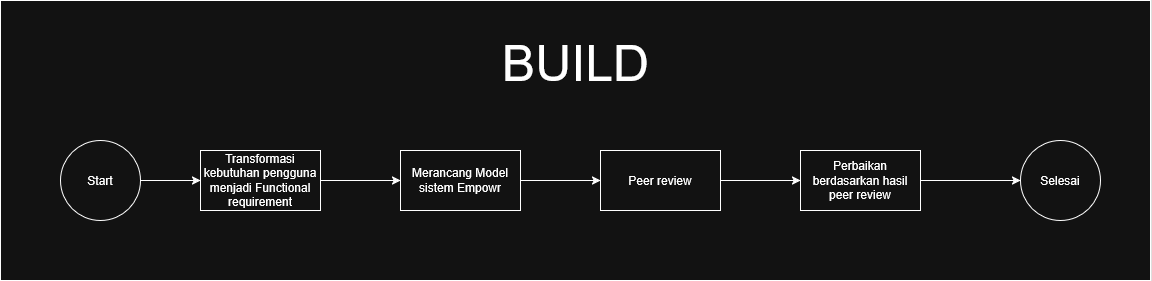

The diagram above was exported from draw.io. Its source (the exported page's mxGraphModel, read from the mxfile embedded in the PNG):
<mxGraphModel dx="8347" dy="-724" grid="1" gridSize="10" guides="1" tooltips="1" connect="1" arrows="1" fold="1" page="1" pageScale="1" pageWidth="1100" pageHeight="850" math="0" shadow="0">
  <root>
    <mxCell id="0" />
    <mxCell id="1" parent="0" />
    <mxCell id="2" value="" style="rounded=0;whiteSpace=wrap;html=1;" vertex="1" parent="1">
      <mxGeometry x="10920" y="8400" width="1150" height="280" as="geometry" />
    </mxCell>
    <mxCell id="3" value="" style="edgeStyle=orthogonalEdgeStyle;rounded=0;orthogonalLoop=1;jettySize=auto;html=1;" edge="1" source="4" target="6" parent="1">
      <mxGeometry relative="1" as="geometry" />
    </mxCell>
    <mxCell id="4" value="Start" style="ellipse;whiteSpace=wrap;html=1;aspect=fixed;" vertex="1" parent="1">
      <mxGeometry x="10980" y="8540" width="80" height="80" as="geometry" />
    </mxCell>
    <mxCell id="5" value="" style="edgeStyle=orthogonalEdgeStyle;rounded=0;orthogonalLoop=1;jettySize=auto;html=1;" edge="1" source="6" target="8" parent="1">
      <mxGeometry relative="1" as="geometry" />
    </mxCell>
    <mxCell id="6" value="Transformasi kebutuhan pengguna menjadi Functional requirement" style="whiteSpace=wrap;html=1;" vertex="1" parent="1">
      <mxGeometry x="11120" y="8550" width="120" height="60" as="geometry" />
    </mxCell>
    <mxCell id="7" value="" style="edgeStyle=orthogonalEdgeStyle;rounded=0;orthogonalLoop=1;jettySize=auto;html=1;" edge="1" source="8" target="10" parent="1">
      <mxGeometry relative="1" as="geometry" />
    </mxCell>
    <mxCell id="8" value="Merancang Model sistem Empowr" style="whiteSpace=wrap;html=1;" vertex="1" parent="1">
      <mxGeometry x="11320" y="8550" width="120" height="60" as="geometry" />
    </mxCell>
    <mxCell id="9" value="" style="edgeStyle=orthogonalEdgeStyle;rounded=0;orthogonalLoop=1;jettySize=auto;html=1;" edge="1" source="10" target="12" parent="1">
      <mxGeometry relative="1" as="geometry" />
    </mxCell>
    <mxCell id="10" value="Peer review" style="whiteSpace=wrap;html=1;" vertex="1" parent="1">
      <mxGeometry x="11520" y="8550" width="120" height="60" as="geometry" />
    </mxCell>
    <mxCell id="11" value="" style="edgeStyle=orthogonalEdgeStyle;rounded=0;orthogonalLoop=1;jettySize=auto;html=1;" edge="1" source="12" target="13" parent="1">
      <mxGeometry relative="1" as="geometry" />
    </mxCell>
    <mxCell id="12" value="Perbaikan berdasarkan hasil peer review" style="whiteSpace=wrap;html=1;" vertex="1" parent="1">
      <mxGeometry x="11720" y="8550" width="120" height="60" as="geometry" />
    </mxCell>
    <mxCell id="13" value="Selesai" style="ellipse;whiteSpace=wrap;html=1;" vertex="1" parent="1">
      <mxGeometry x="11940" y="8540" width="80" height="80" as="geometry" />
    </mxCell>
    <mxCell id="14" value="&lt;font style=&quot;font-size: 50px;&quot;&gt;BUILD&lt;/font&gt;" style="text;html=1;align=center;verticalAlign=middle;whiteSpace=wrap;rounded=0;" vertex="1" parent="1">
      <mxGeometry x="11382.5" y="8432.5" width="225" height="60" as="geometry" />
    </mxCell>
  </root>
</mxGraphModel>